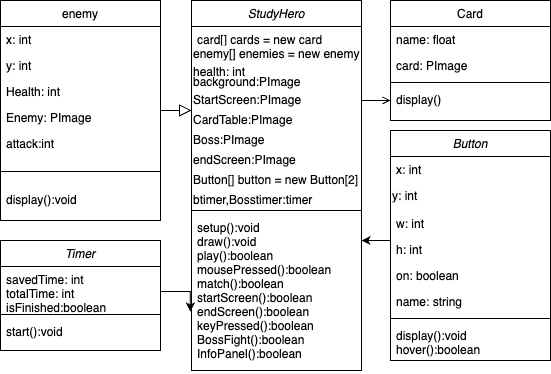

The diagram above was exported from draw.io. Its source (the exported page's mxGraphModel, read from the mxfile embedded in the PNG):
<mxGraphModel dx="1050" dy="509" grid="1" gridSize="10" guides="1" tooltips="1" connect="1" arrows="1" fold="1" page="1" pageScale="1" pageWidth="827" pageHeight="1169" math="0" shadow="0">
  <root>
    <mxCell id="WIyWlLk6GJQsqaUBKTNV-0" />
    <mxCell id="WIyWlLk6GJQsqaUBKTNV-1" parent="WIyWlLk6GJQsqaUBKTNV-0" />
    <mxCell id="zkfFHV4jXpPFQw0GAbJ--0" value="StudyHero" style="swimlane;fontStyle=2;align=center;verticalAlign=top;childLayout=stackLayout;horizontal=1;startSize=26;horizontalStack=0;resizeParent=1;resizeLast=0;collapsible=1;marginBottom=0;rounded=0;shadow=0;strokeWidth=1;" parent="WIyWlLk6GJQsqaUBKTNV-1" vertex="1">
      <mxGeometry x="321" y="30" width="170" height="370" as="geometry">
        <mxRectangle x="230" y="140" width="160" height="26" as="alternateBounds" />
      </mxGeometry>
    </mxCell>
    <mxCell id="zkfFHV4jXpPFQw0GAbJ--2" value="card[] cards = new card" style="text;align=left;verticalAlign=top;spacingLeft=4;spacingRight=4;overflow=hidden;rotatable=0;points=[[0,0.5],[1,0.5]];portConstraint=eastwest;rounded=0;shadow=0;html=0;" parent="zkfFHV4jXpPFQw0GAbJ--0" vertex="1">
      <mxGeometry y="26" width="170" height="14" as="geometry" />
    </mxCell>
    <mxCell id="TABSiIpNKl7O073-ONm0-20" value="&lt;span style=&quot;color: rgb(0, 0, 0); font-family: Helvetica; font-size: 12px; font-style: normal; font-variant-ligatures: normal; font-variant-caps: normal; font-weight: 400; letter-spacing: normal; orphans: 2; text-align: left; text-indent: 0px; text-transform: none; widows: 2; word-spacing: 0px; -webkit-text-stroke-width: 0px; white-space: nowrap; background-color: rgb(251, 251, 251); text-decoration-thickness: initial; text-decoration-style: initial; text-decoration-color: initial; display: inline !important; float: none;&quot;&gt;enemy[] enemies = new enemy&lt;/span&gt;" style="text;whiteSpace=wrap;html=1;" parent="zkfFHV4jXpPFQw0GAbJ--0" vertex="1">
      <mxGeometry y="40" width="170" height="18" as="geometry" />
    </mxCell>
    <mxCell id="gz5oplwgNGpLYelzmaBM-2" value="&lt;span style=&quot;text-wrap: nowrap;&quot;&gt;health: int&lt;/span&gt;" style="text;whiteSpace=wrap;html=1;" parent="zkfFHV4jXpPFQw0GAbJ--0" vertex="1">
      <mxGeometry y="58" width="170" height="10" as="geometry" />
    </mxCell>
    <mxCell id="AS12nseKDsCsTEkpXEWa-4" value="&lt;span style=&quot;text-wrap: nowrap;&quot;&gt;background:PImage&lt;/span&gt;" style="text;whiteSpace=wrap;html=1;" vertex="1" parent="zkfFHV4jXpPFQw0GAbJ--0">
      <mxGeometry y="68" width="170" height="18" as="geometry" />
    </mxCell>
    <mxCell id="AS12nseKDsCsTEkpXEWa-5" value="&lt;span style=&quot;text-wrap: nowrap;&quot;&gt;StartScreen:PImage&lt;/span&gt;" style="text;whiteSpace=wrap;html=1;" vertex="1" parent="zkfFHV4jXpPFQw0GAbJ--0">
      <mxGeometry y="86" width="170" height="20" as="geometry" />
    </mxCell>
    <mxCell id="AS12nseKDsCsTEkpXEWa-6" value="&lt;span style=&quot;text-wrap: nowrap;&quot;&gt;CardTable:PImage&lt;/span&gt;" style="text;whiteSpace=wrap;html=1;" vertex="1" parent="zkfFHV4jXpPFQw0GAbJ--0">
      <mxGeometry y="106" width="170" height="20" as="geometry" />
    </mxCell>
    <mxCell id="AS12nseKDsCsTEkpXEWa-7" value="&lt;span style=&quot;text-wrap: nowrap;&quot;&gt;Boss:PImage&lt;/span&gt;" style="text;whiteSpace=wrap;html=1;" vertex="1" parent="zkfFHV4jXpPFQw0GAbJ--0">
      <mxGeometry y="126" width="170" height="20" as="geometry" />
    </mxCell>
    <mxCell id="AS12nseKDsCsTEkpXEWa-8" value="&lt;span style=&quot;text-wrap: nowrap;&quot;&gt;endScreen:PImage&lt;/span&gt;" style="text;whiteSpace=wrap;html=1;" vertex="1" parent="zkfFHV4jXpPFQw0GAbJ--0">
      <mxGeometry y="146" width="170" height="20" as="geometry" />
    </mxCell>
    <mxCell id="AS12nseKDsCsTEkpXEWa-10" value="&lt;div&gt;&lt;span style=&quot;text-wrap: nowrap;&quot;&gt;Button[] button = new Button[2]&lt;/span&gt;&lt;/div&gt;&lt;div&gt;&lt;br&gt;&lt;/div&gt;" style="text;whiteSpace=wrap;html=1;" vertex="1" parent="zkfFHV4jXpPFQw0GAbJ--0">
      <mxGeometry y="166" width="170" height="20" as="geometry" />
    </mxCell>
    <mxCell id="AS12nseKDsCsTEkpXEWa-22" value="&lt;span style=&quot;text-wrap: nowrap;&quot;&gt;btimer,Bosstimer:timer&lt;/span&gt;" style="text;whiteSpace=wrap;html=1;" vertex="1" parent="zkfFHV4jXpPFQw0GAbJ--0">
      <mxGeometry y="186" width="170" height="20" as="geometry" />
    </mxCell>
    <mxCell id="zkfFHV4jXpPFQw0GAbJ--4" value="" style="line;html=1;strokeWidth=1;align=left;verticalAlign=middle;spacingTop=-1;spacingLeft=3;spacingRight=3;rotatable=0;labelPosition=right;points=[];portConstraint=eastwest;" parent="zkfFHV4jXpPFQw0GAbJ--0" vertex="1">
      <mxGeometry y="206" width="170" height="8" as="geometry" />
    </mxCell>
    <mxCell id="zkfFHV4jXpPFQw0GAbJ--5" value="setup():void&#10;draw():void&#10;play():boolean&#10;mousePressed():boolean&#10;match():boolean&#10;startScreen():boolean&#10;endScreen():boolean&#10;keyPressed():boolean&#10;BossFight():boolean&#10;InfoPanel():boolean&#10;&#10;" style="text;align=left;verticalAlign=top;spacingLeft=4;spacingRight=4;overflow=hidden;rotatable=0;points=[[0,0.5],[1,0.5]];portConstraint=eastwest;" parent="zkfFHV4jXpPFQw0GAbJ--0" vertex="1">
      <mxGeometry y="214" width="170" height="156" as="geometry" />
    </mxCell>
    <mxCell id="zkfFHV4jXpPFQw0GAbJ--6" value="enemy" style="swimlane;fontStyle=0;align=center;verticalAlign=top;childLayout=stackLayout;horizontal=1;startSize=26;horizontalStack=0;resizeParent=1;resizeLast=0;collapsible=1;marginBottom=0;rounded=0;shadow=0;strokeWidth=1;" parent="WIyWlLk6GJQsqaUBKTNV-1" vertex="1">
      <mxGeometry x="130" y="30" width="160" height="220" as="geometry">
        <mxRectangle x="130" y="380" width="160" height="26" as="alternateBounds" />
      </mxGeometry>
    </mxCell>
    <mxCell id="zkfFHV4jXpPFQw0GAbJ--7" value="x: int" style="text;align=left;verticalAlign=top;spacingLeft=4;spacingRight=4;overflow=hidden;rotatable=0;points=[[0,0.5],[1,0.5]];portConstraint=eastwest;" parent="zkfFHV4jXpPFQw0GAbJ--6" vertex="1">
      <mxGeometry y="26" width="160" height="26" as="geometry" />
    </mxCell>
    <mxCell id="zkfFHV4jXpPFQw0GAbJ--8" value="y: int" style="text;align=left;verticalAlign=top;spacingLeft=4;spacingRight=4;overflow=hidden;rotatable=0;points=[[0,0.5],[1,0.5]];portConstraint=eastwest;rounded=0;shadow=0;html=0;" parent="zkfFHV4jXpPFQw0GAbJ--6" vertex="1">
      <mxGeometry y="52" width="160" height="26" as="geometry" />
    </mxCell>
    <mxCell id="gz5oplwgNGpLYelzmaBM-0" value="Health: int" style="text;align=left;verticalAlign=top;spacingLeft=4;spacingRight=4;overflow=hidden;rotatable=0;points=[[0,0.5],[1,0.5]];portConstraint=eastwest;rounded=0;shadow=0;html=0;" parent="zkfFHV4jXpPFQw0GAbJ--6" vertex="1">
      <mxGeometry y="78" width="160" height="26" as="geometry" />
    </mxCell>
    <mxCell id="gz5oplwgNGpLYelzmaBM-1" value="Enemy: PImage" style="text;align=left;verticalAlign=top;spacingLeft=4;spacingRight=4;overflow=hidden;rotatable=0;points=[[0,0.5],[1,0.5]];portConstraint=eastwest;rounded=0;shadow=0;html=0;" parent="zkfFHV4jXpPFQw0GAbJ--6" vertex="1">
      <mxGeometry y="104" width="160" height="26" as="geometry" />
    </mxCell>
    <mxCell id="TABSiIpNKl7O073-ONm0-19" value="attack:int" style="text;align=left;verticalAlign=top;spacingLeft=4;spacingRight=4;overflow=hidden;rotatable=0;points=[[0,0.5],[1,0.5]];portConstraint=eastwest;rounded=0;shadow=0;html=0;" parent="zkfFHV4jXpPFQw0GAbJ--6" vertex="1">
      <mxGeometry y="130" width="160" height="26" as="geometry" />
    </mxCell>
    <mxCell id="zkfFHV4jXpPFQw0GAbJ--9" value="" style="line;html=1;strokeWidth=1;align=left;verticalAlign=middle;spacingTop=-1;spacingLeft=3;spacingRight=3;rotatable=0;labelPosition=right;points=[];portConstraint=eastwest;" parent="zkfFHV4jXpPFQw0GAbJ--6" vertex="1">
      <mxGeometry y="156" width="160" height="30" as="geometry" />
    </mxCell>
    <mxCell id="zkfFHV4jXpPFQw0GAbJ--10" value="display():void" style="text;align=left;verticalAlign=top;spacingLeft=4;spacingRight=4;overflow=hidden;rotatable=0;points=[[0,0.5],[1,0.5]];portConstraint=eastwest;fontStyle=0" parent="zkfFHV4jXpPFQw0GAbJ--6" vertex="1">
      <mxGeometry y="186" width="160" height="22" as="geometry" />
    </mxCell>
    <mxCell id="zkfFHV4jXpPFQw0GAbJ--12" value="" style="endArrow=block;endSize=10;endFill=0;shadow=0;strokeWidth=1;rounded=0;curved=0;edgeStyle=elbowEdgeStyle;elbow=vertical;" parent="WIyWlLk6GJQsqaUBKTNV-1" source="zkfFHV4jXpPFQw0GAbJ--6" target="zkfFHV4jXpPFQw0GAbJ--0" edge="1">
      <mxGeometry width="160" relative="1" as="geometry">
        <mxPoint x="240" y="203" as="sourcePoint" />
        <mxPoint x="240" y="203" as="targetPoint" />
      </mxGeometry>
    </mxCell>
    <mxCell id="zkfFHV4jXpPFQw0GAbJ--17" value="Card" style="swimlane;fontStyle=0;align=center;verticalAlign=top;childLayout=stackLayout;horizontal=1;startSize=26;horizontalStack=0;resizeParent=1;resizeLast=0;collapsible=1;marginBottom=0;rounded=0;shadow=0;strokeWidth=1;" parent="WIyWlLk6GJQsqaUBKTNV-1" vertex="1">
      <mxGeometry x="520" y="30" width="160" height="120" as="geometry">
        <mxRectangle x="550" y="140" width="160" height="26" as="alternateBounds" />
      </mxGeometry>
    </mxCell>
    <mxCell id="zkfFHV4jXpPFQw0GAbJ--19" value="name: float&#10;" style="text;align=left;verticalAlign=top;spacingLeft=4;spacingRight=4;overflow=hidden;rotatable=0;points=[[0,0.5],[1,0.5]];portConstraint=eastwest;rounded=0;shadow=0;html=0;" parent="zkfFHV4jXpPFQw0GAbJ--17" vertex="1">
      <mxGeometry y="26" width="160" height="26" as="geometry" />
    </mxCell>
    <mxCell id="AS12nseKDsCsTEkpXEWa-0" value="card: PImage" style="text;align=left;verticalAlign=top;spacingLeft=4;spacingRight=4;overflow=hidden;rotatable=0;points=[[0,0.5],[1,0.5]];portConstraint=eastwest;rounded=0;shadow=0;html=0;" vertex="1" parent="zkfFHV4jXpPFQw0GAbJ--17">
      <mxGeometry y="52" width="160" height="26" as="geometry" />
    </mxCell>
    <mxCell id="zkfFHV4jXpPFQw0GAbJ--23" value="" style="line;html=1;strokeWidth=1;align=left;verticalAlign=middle;spacingTop=-1;spacingLeft=3;spacingRight=3;rotatable=0;labelPosition=right;points=[];portConstraint=eastwest;" parent="zkfFHV4jXpPFQw0GAbJ--17" vertex="1">
      <mxGeometry y="78" width="160" height="8" as="geometry" />
    </mxCell>
    <mxCell id="zkfFHV4jXpPFQw0GAbJ--24" value="display()" style="text;align=left;verticalAlign=top;spacingLeft=4;spacingRight=4;overflow=hidden;rotatable=0;points=[[0,0.5],[1,0.5]];portConstraint=eastwest;" parent="zkfFHV4jXpPFQw0GAbJ--17" vertex="1">
      <mxGeometry y="86" width="160" height="26" as="geometry" />
    </mxCell>
    <mxCell id="zkfFHV4jXpPFQw0GAbJ--26" value="" style="endArrow=open;shadow=0;strokeWidth=1;rounded=1;curved=0;endFill=1;edgeStyle=elbowEdgeStyle;elbow=vertical;" parent="WIyWlLk6GJQsqaUBKTNV-1" source="zkfFHV4jXpPFQw0GAbJ--0" target="zkfFHV4jXpPFQw0GAbJ--17" edge="1">
      <mxGeometry x="0.5" y="41" relative="1" as="geometry">
        <mxPoint x="420" y="192" as="sourcePoint" />
        <mxPoint x="580" y="192" as="targetPoint" />
        <mxPoint x="-40" y="32" as="offset" />
        <Array as="points">
          <mxPoint x="500" y="130" />
          <mxPoint x="530" y="135" />
        </Array>
      </mxGeometry>
    </mxCell>
    <mxCell id="TABSiIpNKl7O073-ONm0-8" style="edgeStyle=orthogonalEdgeStyle;rounded=0;orthogonalLoop=1;jettySize=auto;html=1;" parent="WIyWlLk6GJQsqaUBKTNV-1" source="TABSiIpNKl7O073-ONm0-2" target="zkfFHV4jXpPFQw0GAbJ--5" edge="1">
      <mxGeometry relative="1" as="geometry">
        <mxPoint x="420" y="250" as="targetPoint" />
        <Array as="points">
          <mxPoint x="510" y="270" />
          <mxPoint x="510" y="270" />
        </Array>
      </mxGeometry>
    </mxCell>
    <mxCell id="TABSiIpNKl7O073-ONm0-2" value="Button" style="swimlane;fontStyle=2;align=center;verticalAlign=top;childLayout=stackLayout;horizontal=1;startSize=26;horizontalStack=0;resizeParent=1;resizeLast=0;collapsible=1;marginBottom=0;rounded=0;shadow=0;strokeWidth=1;" parent="WIyWlLk6GJQsqaUBKTNV-1" vertex="1">
      <mxGeometry x="520" y="160" width="160" height="230" as="geometry">
        <mxRectangle x="230" y="140" width="160" height="26" as="alternateBounds" />
      </mxGeometry>
    </mxCell>
    <mxCell id="TABSiIpNKl7O073-ONm0-3" value="x: int" style="text;align=left;verticalAlign=top;spacingLeft=4;spacingRight=4;overflow=hidden;rotatable=0;points=[[0,0.5],[1,0.5]];portConstraint=eastwest;rounded=0;shadow=0;html=0;" parent="TABSiIpNKl7O073-ONm0-2" vertex="1">
      <mxGeometry y="26" width="160" height="26" as="geometry" />
    </mxCell>
    <mxCell id="TABSiIpNKl7O073-ONm0-4" value="&lt;span style=&quot;color: rgb(0, 0, 0); font-family: Helvetica; font-size: 12px; font-style: normal; font-variant-ligatures: normal; font-variant-caps: normal; font-weight: 400; letter-spacing: normal; orphans: 2; text-align: left; text-indent: 0px; text-transform: none; widows: 2; word-spacing: 0px; -webkit-text-stroke-width: 0px; white-space: nowrap; background-color: rgb(251, 251, 251); text-decoration-thickness: initial; text-decoration-style: initial; text-decoration-color: initial; display: inline !important; float: none;&quot;&gt;y: int&lt;/span&gt;" style="text;whiteSpace=wrap;html=1;" parent="TABSiIpNKl7O073-ONm0-2" vertex="1">
      <mxGeometry y="52" width="160" height="28" as="geometry" />
    </mxCell>
    <mxCell id="TABSiIpNKl7O073-ONm0-5" value="w: int" style="text;align=left;verticalAlign=top;spacingLeft=4;spacingRight=4;overflow=hidden;rotatable=0;points=[[0,0.5],[1,0.5]];portConstraint=eastwest;rounded=0;shadow=0;html=0;" parent="TABSiIpNKl7O073-ONm0-2" vertex="1">
      <mxGeometry y="80" width="160" height="26" as="geometry" />
    </mxCell>
    <mxCell id="TABSiIpNKl7O073-ONm0-9" value="h: int" style="text;align=left;verticalAlign=top;spacingLeft=4;spacingRight=4;overflow=hidden;rotatable=0;points=[[0,0.5],[1,0.5]];portConstraint=eastwest;rounded=0;shadow=0;html=0;" parent="TABSiIpNKl7O073-ONm0-2" vertex="1">
      <mxGeometry y="106" width="160" height="26" as="geometry" />
    </mxCell>
    <mxCell id="TABSiIpNKl7O073-ONm0-10" value="on: boolean" style="text;align=left;verticalAlign=top;spacingLeft=4;spacingRight=4;overflow=hidden;rotatable=0;points=[[0,0.5],[1,0.5]];portConstraint=eastwest;rounded=0;shadow=0;html=0;" parent="TABSiIpNKl7O073-ONm0-2" vertex="1">
      <mxGeometry y="132" width="160" height="26" as="geometry" />
    </mxCell>
    <mxCell id="TABSiIpNKl7O073-ONm0-11" value="name: string" style="text;align=left;verticalAlign=top;spacingLeft=4;spacingRight=4;overflow=hidden;rotatable=0;points=[[0,0.5],[1,0.5]];portConstraint=eastwest;rounded=0;shadow=0;html=0;" parent="TABSiIpNKl7O073-ONm0-2" vertex="1">
      <mxGeometry y="158" width="160" height="26" as="geometry" />
    </mxCell>
    <mxCell id="TABSiIpNKl7O073-ONm0-6" value="" style="line;html=1;strokeWidth=1;align=left;verticalAlign=middle;spacingTop=-1;spacingLeft=3;spacingRight=3;rotatable=0;labelPosition=right;points=[];portConstraint=eastwest;" parent="TABSiIpNKl7O073-ONm0-2" vertex="1">
      <mxGeometry y="184" width="160" height="8" as="geometry" />
    </mxCell>
    <mxCell id="TABSiIpNKl7O073-ONm0-7" value="display():void&#10;hover():boolean&#10;" style="text;align=left;verticalAlign=top;spacingLeft=4;spacingRight=4;overflow=hidden;rotatable=0;points=[[0,0.5],[1,0.5]];portConstraint=eastwest;" parent="TABSiIpNKl7O073-ONm0-2" vertex="1">
      <mxGeometry y="192" width="160" height="38" as="geometry" />
    </mxCell>
    <mxCell id="AS12nseKDsCsTEkpXEWa-11" value="Timer" style="swimlane;fontStyle=2;align=center;verticalAlign=top;childLayout=stackLayout;horizontal=1;startSize=26;horizontalStack=0;resizeParent=1;resizeLast=0;collapsible=1;marginBottom=0;rounded=0;shadow=0;strokeWidth=1;" vertex="1" parent="WIyWlLk6GJQsqaUBKTNV-1">
      <mxGeometry x="130" y="270" width="160" height="110" as="geometry">
        <mxRectangle x="230" y="140" width="160" height="26" as="alternateBounds" />
      </mxGeometry>
    </mxCell>
    <mxCell id="AS12nseKDsCsTEkpXEWa-12" value="savedTime: int&#10;totalTime: int&#10;isFinished:boolean&#10;" style="text;align=left;verticalAlign=top;spacingLeft=4;spacingRight=4;overflow=hidden;rotatable=0;points=[[0,0.5],[1,0.5]];portConstraint=eastwest;rounded=0;shadow=0;html=0;" vertex="1" parent="AS12nseKDsCsTEkpXEWa-11">
      <mxGeometry y="26" width="160" height="44" as="geometry" />
    </mxCell>
    <mxCell id="AS12nseKDsCsTEkpXEWa-18" value="" style="line;html=1;strokeWidth=1;align=left;verticalAlign=middle;spacingTop=-1;spacingLeft=3;spacingRight=3;rotatable=0;labelPosition=right;points=[];portConstraint=eastwest;" vertex="1" parent="AS12nseKDsCsTEkpXEWa-11">
      <mxGeometry y="70" width="160" height="8" as="geometry" />
    </mxCell>
    <mxCell id="AS12nseKDsCsTEkpXEWa-19" value="start():void" style="text;align=left;verticalAlign=top;spacingLeft=4;spacingRight=4;overflow=hidden;rotatable=0;points=[[0,0.5],[1,0.5]];portConstraint=eastwest;" vertex="1" parent="AS12nseKDsCsTEkpXEWa-11">
      <mxGeometry y="78" width="160" height="32" as="geometry" />
    </mxCell>
    <mxCell id="AS12nseKDsCsTEkpXEWa-20" style="edgeStyle=orthogonalEdgeStyle;rounded=0;orthogonalLoop=1;jettySize=auto;html=1;exitX=1;exitY=0.5;exitDx=0;exitDy=0;entryX=-0.007;entryY=0.622;entryDx=0;entryDy=0;entryPerimeter=0;" edge="1" parent="WIyWlLk6GJQsqaUBKTNV-1" source="AS12nseKDsCsTEkpXEWa-12" target="zkfFHV4jXpPFQw0GAbJ--5">
      <mxGeometry relative="1" as="geometry">
        <Array as="points">
          <mxPoint x="290" y="321" />
        </Array>
      </mxGeometry>
    </mxCell>
  </root>
</mxGraphModel>